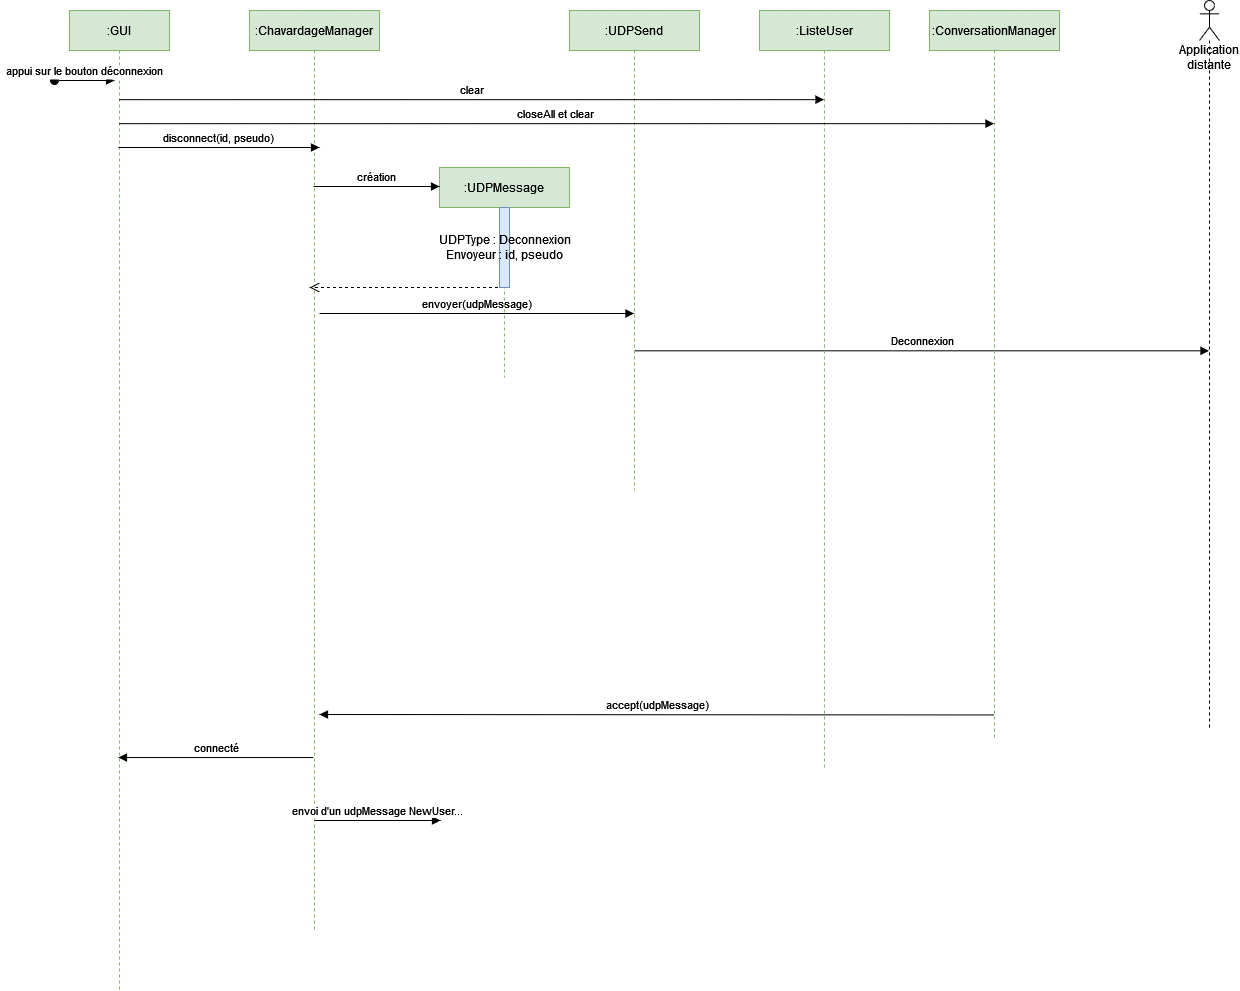

The diagram above was exported from draw.io. Its source (the exported page's mxGraphModel, read from the mxfile embedded in the PNG):
<mxGraphModel dx="1222" dy="606" grid="1" gridSize="10" guides="1" tooltips="1" connect="1" arrows="1" fold="1" page="1" pageScale="1" pageWidth="850" pageHeight="1100" math="0" shadow="0">
  <root>
    <mxCell id="0" />
    <mxCell id="1" parent="0" />
    <mxCell id="3nuBFxr9cyL0pnOWT2aG-1" value=":GUI" style="shape=umlLifeline;perimeter=lifelinePerimeter;container=1;collapsible=0;recursiveResize=0;rounded=0;shadow=0;strokeWidth=1;fillColor=#d5e8d4;strokeColor=#82b366;" parent="1" vertex="1">
      <mxGeometry x="120" y="80" width="100" height="980" as="geometry" />
    </mxCell>
    <mxCell id="3nuBFxr9cyL0pnOWT2aG-3" value="appui sur le bouton déconnexion" style="verticalAlign=bottom;startArrow=oval;endArrow=block;startSize=8;shadow=0;strokeWidth=1;" parent="3nuBFxr9cyL0pnOWT2aG-1" edge="1">
      <mxGeometry relative="1" as="geometry">
        <mxPoint x="-15" y="70" as="sourcePoint" />
        <mxPoint x="45" y="70" as="targetPoint" />
      </mxGeometry>
    </mxCell>
    <mxCell id="3nuBFxr9cyL0pnOWT2aG-5" value=":ChavardageManager" style="shape=umlLifeline;perimeter=lifelinePerimeter;container=1;collapsible=0;recursiveResize=0;rounded=0;shadow=0;strokeWidth=1;fillColor=#d5e8d4;strokeColor=#82b366;" parent="1" vertex="1">
      <mxGeometry x="300" y="80" width="130" height="920" as="geometry" />
    </mxCell>
    <mxCell id="_ekJZS-tAGv-sMIYdDXW-7" value="&lt;div&gt;&lt;br&gt;&lt;/div&gt;&lt;div&gt;&lt;br&gt;&lt;/div&gt;" style="html=1;verticalAlign=bottom;endArrow=open;dashed=1;endSize=8;rounded=0;" parent="3nuBFxr9cyL0pnOWT2aG-5" edge="1">
      <mxGeometry relative="1" as="geometry">
        <mxPoint x="254.5" y="277" as="sourcePoint" />
        <mxPoint x="60" y="277" as="targetPoint" />
      </mxGeometry>
    </mxCell>
    <mxCell id="_ekJZS-tAGv-sMIYdDXW-8" value="envoyer(udpMessage)" style="html=1;verticalAlign=bottom;endArrow=block;rounded=0;" parent="3nuBFxr9cyL0pnOWT2aG-5" edge="1">
      <mxGeometry width="80" relative="1" as="geometry">
        <mxPoint x="70" y="303" as="sourcePoint" />
        <mxPoint x="384.5" y="303" as="targetPoint" />
      </mxGeometry>
    </mxCell>
    <mxCell id="_ekJZS-tAGv-sMIYdDXW-1" value="disconnect(id, pseudo)" style="html=1;verticalAlign=bottom;endArrow=block;rounded=0;" parent="1" edge="1">
      <mxGeometry width="80" relative="1" as="geometry">
        <mxPoint x="168.96153846153857" y="217" as="sourcePoint" />
        <mxPoint x="370" y="217" as="targetPoint" />
      </mxGeometry>
    </mxCell>
    <mxCell id="_ekJZS-tAGv-sMIYdDXW-2" value=":UDPMessage" style="shape=umlLifeline;perimeter=lifelinePerimeter;container=1;collapsible=0;recursiveResize=0;rounded=0;shadow=0;strokeWidth=1;fillColor=#d5e8d4;strokeColor=#82b366;" parent="1" vertex="1">
      <mxGeometry x="490" y="237" width="130" height="210" as="geometry" />
    </mxCell>
    <mxCell id="_ekJZS-tAGv-sMIYdDXW-4" value="&lt;div&gt;UDPType : Deconnexion&lt;/div&gt;&lt;div&gt;Envoyeur : id, pseudo&lt;br&gt;&lt;/div&gt;" style="html=1;points=[];perimeter=orthogonalPerimeter;fillColor=#dae8fc;strokeColor=#6c8ebf;" parent="_ekJZS-tAGv-sMIYdDXW-2" vertex="1">
      <mxGeometry x="60" y="40" width="10" height="80" as="geometry" />
    </mxCell>
    <mxCell id="_ekJZS-tAGv-sMIYdDXW-3" value="création" style="html=1;verticalAlign=bottom;endArrow=block;rounded=0;" parent="1" edge="1">
      <mxGeometry width="80" relative="1" as="geometry">
        <mxPoint x="363.9615384615388" y="256" as="sourcePoint" />
        <mxPoint x="490" y="256" as="targetPoint" />
      </mxGeometry>
    </mxCell>
    <mxCell id="_ekJZS-tAGv-sMIYdDXW-5" value=":UDPSend" style="shape=umlLifeline;perimeter=lifelinePerimeter;container=1;collapsible=0;recursiveResize=0;rounded=0;shadow=0;strokeWidth=1;fillColor=#d5e8d4;strokeColor=#82b366;" parent="1" vertex="1">
      <mxGeometry x="620" y="80" width="130" height="480" as="geometry" />
    </mxCell>
    <mxCell id="_ekJZS-tAGv-sMIYdDXW-11" value="Application distante" style="shape=umlLifeline;participant=umlActor;perimeter=lifelinePerimeter;whiteSpace=wrap;html=1;container=1;collapsible=0;recursiveResize=0;verticalAlign=top;spacingTop=36;outlineConnect=0;" parent="1" vertex="1">
      <mxGeometry x="1250" y="70" width="20" height="730" as="geometry" />
    </mxCell>
    <mxCell id="_ekJZS-tAGv-sMIYdDXW-13" value="Deconnexion" style="html=1;verticalAlign=bottom;endArrow=block;rounded=0;exitX=0.5;exitY=0.709;exitDx=0;exitDy=0;exitPerimeter=0;" parent="1" source="_ekJZS-tAGv-sMIYdDXW-5" target="_ekJZS-tAGv-sMIYdDXW-11" edge="1">
      <mxGeometry width="80" relative="1" as="geometry">
        <mxPoint x="820" y="350" as="sourcePoint" />
        <mxPoint x="900" y="350" as="targetPoint" />
      </mxGeometry>
    </mxCell>
    <mxCell id="_ekJZS-tAGv-sMIYdDXW-22" value=":ConversationManager" style="shape=umlLifeline;perimeter=lifelinePerimeter;container=1;collapsible=0;recursiveResize=0;rounded=0;shadow=0;strokeWidth=1;fillColor=#d5e8d4;strokeColor=#82b366;" parent="1" vertex="1">
      <mxGeometry x="980" y="80" width="130" height="730" as="geometry" />
    </mxCell>
    <mxCell id="_ekJZS-tAGv-sMIYdDXW-24" value=":ListeUser" style="shape=umlLifeline;perimeter=lifelinePerimeter;container=1;collapsible=0;recursiveResize=0;rounded=0;shadow=0;strokeWidth=1;fillColor=#d5e8d4;strokeColor=#82b366;" parent="1" vertex="1">
      <mxGeometry x="810" y="80" width="130" height="760" as="geometry" />
    </mxCell>
    <mxCell id="_ekJZS-tAGv-sMIYdDXW-27" value="accept(udpMessage)" style="html=1;verticalAlign=bottom;endArrow=block;rounded=0;exitX=0.5;exitY=0.965;exitDx=0;exitDy=0;exitPerimeter=0;" parent="1" source="_ekJZS-tAGv-sMIYdDXW-22" edge="1">
      <mxGeometry width="80" relative="1" as="geometry">
        <mxPoint x="720" y="600" as="sourcePoint" />
        <mxPoint x="370" y="784" as="targetPoint" />
      </mxGeometry>
    </mxCell>
    <mxCell id="_ekJZS-tAGv-sMIYdDXW-28" value="connecté " style="html=1;verticalAlign=bottom;endArrow=block;rounded=0;exitX=0.49;exitY=0.812;exitDx=0;exitDy=0;exitPerimeter=0;" parent="1" source="3nuBFxr9cyL0pnOWT2aG-5" target="3nuBFxr9cyL0pnOWT2aG-1" edge="1">
      <mxGeometry width="80" relative="1" as="geometry">
        <mxPoint x="480" y="900" as="sourcePoint" />
        <mxPoint x="560" y="900" as="targetPoint" />
      </mxGeometry>
    </mxCell>
    <mxCell id="_ekJZS-tAGv-sMIYdDXW-29" value="envoi d'un udpMessage NewUser..." style="html=1;verticalAlign=bottom;endArrow=block;rounded=0;" parent="1" edge="1">
      <mxGeometry width="80" relative="1" as="geometry">
        <mxPoint x="365.2500000000002" y="890" as="sourcePoint" />
        <mxPoint x="491" y="890" as="targetPoint" />
      </mxGeometry>
    </mxCell>
    <mxCell id="AU-mB1OdiEUmRBhpNqi6-1" value="clear" style="html=1;verticalAlign=bottom;endArrow=block;rounded=0;exitX=0.495;exitY=0.092;exitDx=0;exitDy=0;exitPerimeter=0;" parent="1" edge="1">
      <mxGeometry width="80" relative="1" as="geometry">
        <mxPoint x="169.5" y="169.15999999999997" as="sourcePoint" />
        <mxPoint x="874.5" y="169.15999999999997" as="targetPoint" />
      </mxGeometry>
    </mxCell>
    <mxCell id="AU-mB1OdiEUmRBhpNqi6-2" value="closeAll et clear" style="html=1;verticalAlign=bottom;endArrow=block;rounded=0;exitX=0.495;exitY=0.092;exitDx=0;exitDy=0;exitPerimeter=0;" parent="1" target="_ekJZS-tAGv-sMIYdDXW-22" edge="1">
      <mxGeometry width="80" relative="1" as="geometry">
        <mxPoint x="169.5" y="193.15999999999997" as="sourcePoint" />
        <mxPoint x="874.5" y="193.15999999999997" as="targetPoint" />
      </mxGeometry>
    </mxCell>
  </root>
</mxGraphModel>